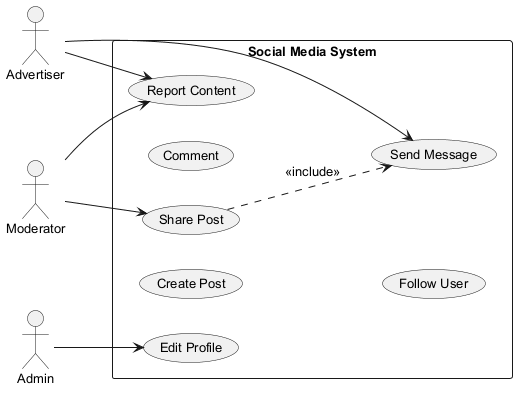

The diagram above was rendered by PlantUML. Its source (embedded in the PNG):
@startuml
skinparam backgroundColor #FFFFFF
skinparam classBackgroundColor #F3E5F5
skinparam classBorderColor #6A1B9A
skinparam defaultFontSize 13
left to right direction
actor "Moderator" as Moderator
actor "Advertiser" as Advertiser
actor "Admin" as Admin
rectangle "Social Media System" {
  usecase "Send Message" as UC_SendMessage
  usecase "Create Post" as UC_CreatePost
  usecase "Edit Profile" as UC_EditProfile
  usecase "Share Post" as UC_SharePost
  usecase "Comment" as UC_Comment
  usecase "Follow User" as UC_FollowUser
  usecase "Report Content" as UC_ReportContent
}
Moderator --> UC_SharePost
Moderator --> UC_ReportContent
Advertiser --> UC_ReportContent
Advertiser --> UC_SendMessage
Admin --> UC_EditProfile
UC_SharePost ..> UC_SendMessage : <<include>>
@enduml